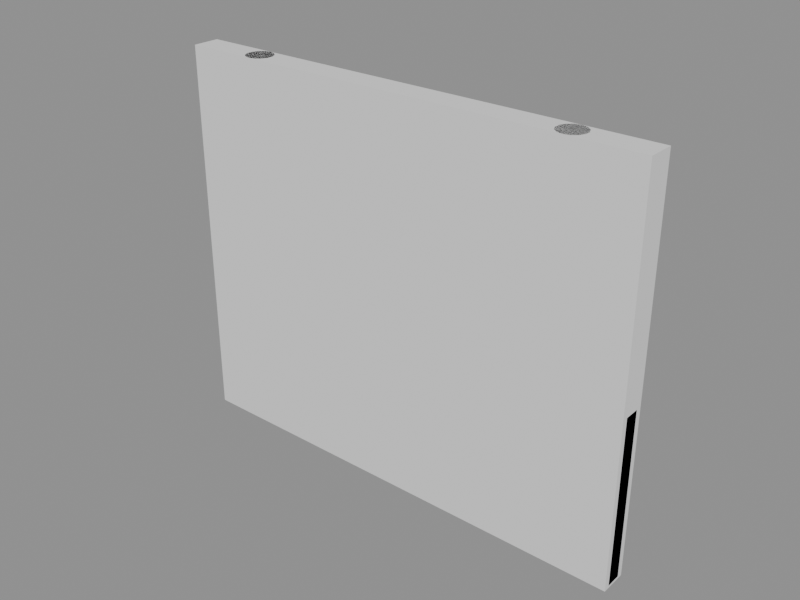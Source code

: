# Source: CTCC_HALL_BladeSign.blend  (saved by Blender 4.5.91; exported with 4.5.12 LTS)
import bpy
from mathutils import Matrix  # noqa: F401  (used for matrix-valued properties, if any)

bpy.ops.wm.read_factory_settings(use_empty=True)
scene = bpy.context.scene
scene.name = 'Scene'

# ---- collections
col_collision = bpy.data.collections.new('Collision'); scene.collection.children.link(col_collision)

# ---- images (referenced by path relative to the original .blend; pixels are not part of the script)
import os
ASSET_DIR = os.environ.get("B2B_ASSET_DIR", "")  # directory of the original .blend (textures are referenced by path, not embedded)
HERE = os.path.dirname(os.path.abspath(__file__))  # packed textures are extracted next to this script under _unpacked/

def load_image(name, relpath, width, height, colorspace="sRGB"):
    """Load a texture the original file referenced (path relative to the .blend, or extracted next to this script)."""
    p = next((c for c in (os.path.join(HERE, relpath), os.path.join(ASSET_DIR, relpath)) if relpath and os.path.exists(c)), "")
    if p:
        img = bpy.data.images.load(p, check_existing=True)
        img.name = name
    else:  # same state as the original file: an image datablock whose file is absent (Cycles renders it pink)
        img = bpy.data.images.new(name, width, height)
        img.source = "FILE"
        img.filepath = "//" + (relpath or name)
    img.colorspace_settings.name = colorspace
    return img
img_hall_bladesignb_color_png = load_image('HALL_BladeSignB_Color.png', 'HALL_BladeSignB_Color.png', 1024, 1024, 'sRGB')
img_hall_bladesignb_mask_png = load_image('HALL_BladeSignB_Mask.png', 'HALL_BladeSignB_Mask.png', 1024, 1024, 'Non-Color')
img_hall_bladesign_normal_png = load_image('HALL_BladeSign_Normal.png', 'HALL_BladeSign_Normal.png', 1024, 1024, 'Non-Color')

# ---- materials (node trees are filled in below, after node groups)
mat_hall_bladesignb = bpy.data.materials.new('HALL_BladeSignB')

# ---- material node trees
mat_hall_bladesignb.use_nodes = True; mat_hall_bladesignb.node_tree.nodes.clear()
_N = mat_hall_bladesignb.node_tree.nodes; _L = mat_hall_bladesignb.node_tree.links
n0 = _N.new('ShaderNodeOutputMaterial'); n0.name = 'Material Output'; n0.location = (0, 0)
n1 = _N.new('ShaderNodeBsdfPrincipled'); n1.name = 'Principled BSDF'; n1.location = (0, 0)
n2 = _N.new('ShaderNodeTexImage'); n2.name = 'Image Texture'; n2.location = (0, 0)
n2.image = img_hall_bladesignb_color_png
n3 = _N.new('ShaderNodeTexImage'); n3.name = 'Image Texture.001'; n3.location = (0, 0)
n3.image = img_hall_bladesignb_mask_png
n4 = _N.new('ShaderNodeSeparateColor'); n4.name = 'Separate Color'; n4.location = (0, 0)
n5 = _N.new('ShaderNodeMath'); n5.name = 'Math'; n5.location = (0, 0)
n5.operation = 'SUBTRACT'
n5.inputs[0].default_value = 1.0
n6 = _N.new('ShaderNodeTexImage'); n6.name = 'Image Texture.002'; n6.location = (0, 0)
n6.image = img_hall_bladesign_normal_png
n7 = _N.new('ShaderNodeNormalMap'); n7.name = 'Normal Map'; n7.location = (0, 0)
_L.new(n1.outputs[0], n0.inputs[0])
_L.new(n2.outputs[0], n1.inputs[0])
_L.new(n3.outputs[0], n4.inputs[0])
_L.new(n4.outputs[0], n1.inputs[1])
_L.new(n3.outputs[1], n5.inputs[1])
_L.new(n5.outputs[0], n1.inputs[2])
_L.new(n6.outputs[0], n7.inputs[1])
_L.new(n7.outputs[0], n1.inputs[5])
n0.is_active_output = True

# ---- meshes
me_cube = bpy.data.meshes.new('Cube')
me_cube.from_pydata([(-0.485, -0.016, -0.8), (-0.485, -0.021, -0.795), (-0.49, -0.016, -0.795), (-0.485, -0.01954, -0.7985), (-0.4879, -0.01889, -0.7979), (-0.4885, -0.01954, -0.795), (-0.4885, -0.016, -0.7985), (-0.485, -0.021, -0.445), (-0.485, -0.016, -0.44), (-0.49, -0.016, -0.445), (-0.485, -0.01954, -0.4415), (-0.4879, -0.01889, -0.4421), (-0.4885, -0.016, -0.4415), (-0.4885, -0.01954, -0.445), (-0.485, 0.016, -0.8), (-0.49, 0.016, -0.795), (-0.485, 0.021, -0.795), (-0.4885, 0.016, -0.7985), (-0.4879, 0.01889, -0.7979), (-0.4885, 0.01954, -0.795), (-0.485, 0.01954, -0.7985), (-0.485, 0.016, -0.44), (-0.485, 0.021, -0.445), (-0.49, 0.016, -0.445), (-0.485, 0.01954, -0.4415), (-0.4879, 0.01889, -0.4421), (-0.4885, 0.01954, -0.445), (-0.4885, 0.016, -0.4415), (0.485, -0.016, -0.8), (0.49, -0.016, -0.795), (0.485, -0.021, -0.795), (0.4885, -0.016, -0.7985), (0.4879, -0.01889, -0.7979), (0.4885, -0.01954, -0.795), (0.485, -0.01954, -0.7985), (0.485, -0.016, -0.44), (0.485, -0.021, -0.445), (0.49, -0.016, -0.445), (0.485, -0.01954, -0.4415), (0.4879, -0.01889, -0.4421), (0.4885, -0.01954, -0.445), (0.4885, -0.016, -0.4415), (0.485, 0.016, -0.8), (0.485, 0.021, -0.795), (0.49, 0.016, -0.795), (0.485, 0.01954, -0.7985), (0.4879, 0.01889, -0.7979), (0.4885, 0.01954, -0.795), (0.4885, 0.016, -0.7985), (0.485, 0.016, -0.44), (0.49, 0.016, -0.445), (0.485, 0.021, -0.445), (0.4885, 0.016, -0.4415), (0.4879, 0.01889, -0.4421), (0.4885, 0.01954, -0.445), (0.485, 0.01954, -0.4415), (-0.47, -0.024, -0.78), (-0.47, -0.024, -0.46), (-0.47, -0.02, -0.78), (-0.47, -0.02, -0.46), (0.47, -0.024, -0.78), (0.47, -0.024, -0.46), (0.47, -0.02, -0.78), (0.47, -0.02, -0.46), (-0.47, 0.02, -0.78), (-0.47, 0.02, -0.46), (-0.47, 0.024, -0.78), (-0.47, 0.024, -0.46), (0.47, 0.02, -0.78), (0.47, 0.02, -0.46), (0.47, 0.024, -0.78), (0.47, 0.024, -0.46), (-0.34, -0.008, -0.44), (-0.34, -0.008, 0.0), (-0.344, -0.006928, -0.44), (-0.344, -0.006928, 0.0), (-0.3469, -0.004, -0.44), (-0.3469, -0.004, 0.0), (-0.348, -1.208e-09, -0.44), (-0.348, -1.208e-09, 0.0), (-0.3469, 0.004, -0.44), (-0.3469, 0.004, 0.0), (-0.344, 0.006928, -0.44), (-0.344, 0.006928, 0.0), (-0.34, 0.008, -0.44), (-0.34, 0.008, 0.0), (-0.336, 0.006928, -0.44), (-0.336, 0.006928, 0.0), (-0.3331, 0.004, -0.44), (-0.3331, 0.004, 0.0), (-0.332, 1.208e-09, -0.44), (-0.332, 1.208e-09, 0.0), (-0.3331, -0.004, -0.44), (-0.3331, -0.004, 0.0), (-0.336, -0.006928, -0.44), (-0.336, -0.006928, 0.0), (-0.34, -0.028, -0.015), (-0.34, -0.028, 0.004), (-0.3521, -0.02523, -0.015), (-0.3521, -0.02523, 0.004), (-0.3619, -0.01746, -0.015), (-0.3619, -0.01746, 0.004), (-0.3673, -0.006231, -0.015), (-0.3673, -0.006231, 0.004), (-0.3673, 0.006231, -0.015), (-0.3673, 0.006231, 0.004), (-0.3619, 0.01746, -0.015), (-0.3619, 0.01746, 0.004), (-0.3521, 0.02523, -0.015), (-0.3521, 0.02523, 0.004), (-0.34, 0.028, -0.015), (-0.34, 0.028, 0.004), (-0.3279, 0.02523, -0.015), (-0.3279, 0.02523, 0.004), (-0.3181, 0.01746, -0.015), (-0.3181, 0.01746, 0.004), (-0.3127, 0.006231, -0.015), (-0.3127, 0.006231, 0.004), (-0.3127, -0.006231, -0.015), (-0.3127, -0.006231, 0.004), (-0.3181, -0.01746, -0.015), (-0.3181, -0.01746, 0.004), (-0.3279, -0.02523, -0.015), (-0.3279, -0.02523, 0.004), (0.34, -0.008, -0.44), (0.34, -0.008, 0.0), (0.336, -0.006928, -0.44), (0.336, -0.006928, 0.0), (0.3331, -0.004, -0.44), (0.3331, -0.004, 0.0), (0.332, -1.208e-09, -0.44), (0.332, -1.208e-09, 0.0), (0.3331, 0.004, -0.44), (0.3331, 0.004, 0.0), (0.336, 0.006928, -0.44), (0.336, 0.006928, 0.0), (0.34, 0.008, -0.44), (0.34, 0.008, 0.0), (0.344, 0.006928, -0.44), (0.344, 0.006928, 0.0), (0.3469, 0.004, -0.44), (0.3469, 0.004, 0.0), (0.348, 1.208e-09, -0.44), (0.348, 1.208e-09, 0.0), (0.3469, -0.004, -0.44), (0.3469, -0.004, 0.0), (0.344, -0.006928, -0.44), (0.344, -0.006928, 0.0), (0.34, -0.028, -0.015), (0.34, -0.028, 0.004), (0.3279, -0.02523, -0.015), (0.3279, -0.02523, 0.004), (0.3181, -0.01746, -0.015), (0.3181, -0.01746, 0.004), (0.3127, -0.006231, -0.015), (0.3127, -0.006231, 0.004), (0.3127, 0.006231, -0.015), (0.3127, 0.006231, 0.004), (0.3181, 0.01746, -0.015), (0.3181, 0.01746, 0.004), (0.3279, 0.02523, -0.015), (0.3279, 0.02523, 0.004), (0.34, 0.028, -0.015), (0.34, 0.028, 0.004), (0.3521, 0.02523, -0.015), (0.3521, 0.02523, 0.004), (0.3619, 0.01746, -0.015), (0.3619, 0.01746, 0.004), (0.3673, 0.006231, -0.015), (0.3673, 0.006231, 0.004), (0.3673, -0.006231, -0.015), (0.3673, -0.006231, 0.004), (0.3619, -0.01746, -0.015), (0.3619, -0.01746, 0.004), (0.3521, -0.02523, -0.015), (0.3521, -0.02523, 0.004)], [], [(0, 3, 4, 6), (1, 5, 4, 3), (2, 6, 4, 5), (7, 10, 11, 13), (8, 12, 11, 10), (9, 13, 11, 12), (14, 17, 18, 20), (15, 19, 18, 17), (16, 20, 18, 19), (21, 24, 25, 27), (22, 26, 25, 24), (23, 27, 25, 26), (28, 31, 32, 34), (29, 33, 32, 31), (30, 34, 32, 33), (35, 38, 39, 41), (36, 40, 39, 38), (37, 41, 39, 40), (42, 45, 46, 48), (43, 47, 46, 45), (44, 48, 46, 47), (49, 52, 53, 55), (50, 54, 53, 52), (51, 55, 53, 54), (14, 0, 6, 17), (17, 6, 2, 15), (1, 7, 13, 5), (5, 13, 9, 2), (8, 21, 27, 12), (12, 27, 23, 9), (22, 16, 19, 26), (26, 19, 15, 23), (42, 14, 20, 45), (45, 20, 16, 43), (21, 49, 55, 24), (24, 55, 51, 22), (50, 44, 47, 54), (54, 47, 43, 51), (28, 42, 48, 31), (31, 48, 44, 29), (49, 35, 41, 52), (52, 41, 37, 50), (36, 30, 33, 40), (40, 33, 29, 37), (0, 28, 34, 3), (3, 34, 30, 1), (35, 8, 10, 38), (38, 10, 7, 36), (14, 42, 28, 0), (2, 9, 23, 15), (30, 36, 7, 1), (49, 21, 8, 35), (16, 22, 51, 43), (44, 50, 37, 29), (56, 57, 59, 58), (58, 59, 63, 62), (62, 63, 61, 60), (60, 61, 57, 56), (58, 62, 60, 56), (63, 59, 57, 61), (64, 65, 67, 66), (66, 67, 71, 70), (70, 71, 69, 68), (68, 69, 65, 64), (66, 70, 68, 64), (71, 67, 65, 69), (72, 73, 75, 74), (74, 75, 77, 76), (76, 77, 79, 78), (78, 79, 81, 80), (80, 81, 83, 82), (82, 83, 85, 84), (84, 85, 87, 86), (86, 87, 89, 88), (88, 89, 91, 90), (90, 91, 93, 92), (75, 73, 95, 93, 91, 89, 87, 85, 83, 81, 79, 77), (92, 93, 95, 94), (94, 95, 73, 72), (72, 74, 76, 78, 80, 82, 84, 86, 88, 90, 92, 94), (96, 97, 99, 98), (98, 99, 101, 100), (100, 101, 103, 102), (102, 103, 105, 104), (104, 105, 107, 106), (106, 107, 109, 108), (108, 109, 111, 110), (110, 111, 113, 112), (112, 113, 115, 114), (114, 115, 117, 116), (116, 117, 119, 118), (118, 119, 121, 120), (99, 97, 123, 121, 119, 117, 115, 113, 111, 109, 107, 105, 103, 101), (120, 121, 123, 122), (122, 123, 97, 96), (96, 98, 100, 102, 104, 106, 108, 110, 112, 114, 116, 118, 120, 122), (124, 125, 127, 126), (126, 127, 129, 128), (128, 129, 131, 130), (130, 131, 133, 132), (132, 133, 135, 134), (134, 135, 137, 136), (136, 137, 139, 138), (138, 139, 141, 140), (140, 141, 143, 142), (142, 143, 145, 144), (127, 125, 147, 145, 143, 141, 139, 137, 135, 133, 131, 129), (144, 145, 147, 146), (146, 147, 125, 124), (124, 126, 128, 130, 132, 134, 136, 138, 140, 142, 144, 146), (148, 149, 151, 150), (150, 151, 153, 152), (152, 153, 155, 154), (154, 155, 157, 156), (156, 157, 159, 158), (158, 159, 161, 160), (160, 161, 163, 162), (162, 163, 165, 164), (164, 165, 167, 166), (166, 167, 169, 168), (168, 169, 171, 170), (170, 171, 173, 172), (151, 149, 175, 173, 171, 169, 167, 165, 163, 161, 159, 157, 155, 153), (172, 173, 175, 174), (174, 175, 149, 148), (148, 150, 152, 154, 156, 158, 160, 162, 164, 166, 168, 170, 172, 174)])
me_cube.polygons.foreach_set('use_smooth', [True] * 126)
_k = set([(3, 4), (3, 34), (4, 5), (4, 6), (5, 13), (6, 17), (10, 11), (10, 38), (11, 12), (11, 13), (12, 27), (17, 18), (18, 19), (18, 20), (19, 26), (20, 45), (24, 25), (24, 55), (25, 26), (25, 27), (31, 32), (31, 48), (32, 33), (32, 34), (33, 40), (38, 39), (39, 40), (39, 41), (41, 52), (45, 46), (46, 47), (46, 48), (47, 54), (52, 53), (53, 54), (53, 55), (56, 57), (56, 58), (56, 60), (57, 59), (57, 61), (58, 59), (58, 62), (59, 63), (60, 61), (60, 62), (61, 63), (62, 63), (64, 65), (64, 66), (64, 68), (65, 67), (65, 69), (66, 67), (66, 70), (67, 71), (68, 69), (68, 70), (69, 71), (70, 71), (72, 74), (72, 94), (73, 75), (73, 95), (74, 76), (75, 77), (76, 78), (77, 79), (78, 80), (79, 81), (80, 82), (81, 83), (82, 84), (83, 85), (84, 86), (85, 87), (86, 88), (87, 89), (88, 90), (89, 91), (90, 92), (91, 93), (92, 94), (93, 95), (96, 98), (96, 122), (97, 99), (97, 123), (98, 100), (99, 101), (100, 102), (101, 103), (102, 104), (103, 105), (104, 106), (105, 107), (106, 108), (107, 109), (108, 110), (109, 111), (110, 112), (111, 113), (112, 114), (113, 115), (114, 116), (115, 117), (116, 118), (117, 119), (118, 120), (119, 121), (120, 122), (121, 123), (124, 126), (124, 146), (125, 127), (125, 147), (126, 128), (127, 129), (128, 130), (129, 131), (130, 132), (131, 133), (132, 134), (133, 135), (134, 136), (135, 137), (136, 138), (137, 139), (138, 140), (139, 141), (140, 142), (141, 143), (142, 144), (143, 145), (144, 146), (145, 147), (148, 150), (148, 174), (149, 151), (149, 175), (150, 152), (151, 153), (152, 154), (153, 155), (154, 156), (155, 157), (156, 158), (157, 159), (158, 160), (159, 161), (160, 162), (161, 163), (162, 164), (163, 165), (164, 166), (165, 167), (166, 168), (167, 169), (168, 170), (169, 171), (170, 172), (171, 173), (172, 174), (173, 175)])
me_cube.attributes.new('sharp_edge', 'BOOLEAN', 'EDGE').data.foreach_set('value', [ (min(e.vertices), max(e.vertices)) in _k for e in me_cube.edges])
_uv = me_cube.uv_layers.new(name='UVMap')
_uv.uv.foreach_set('vector', [0.9031, 0.003309, 0.9012, 0.003309, 0.9015, 0.001782, 0.9031, 0.001439, 0.1884, 0.003309, 0.1884, 0.001439, 0.1899, 0.001782, 0.1903, 0.003309, 0.5589, 0.6884, 0.5589, 0.6903, 0.5573, 0.6899, 0.557, 0.6884, 0.003309, 0.003309, 0.001439, 0.003309, 0.001782, 0.001782, 0.003309, 0.001439, 0.9266, 0.5163, 0.9266, 0.5182, 0.9251, 0.5178, 0.9247, 0.5163, 0.5589, 0.5033, 0.557, 0.5033, 0.5573, 0.5018, 0.5589, 0.5014, 0.92, 0.003309, 0.92, 0.001439, 0.9215, 0.001782, 0.9219, 0.003309, 0.5758, 0.6884, 0.5776, 0.6884, 0.5773, 0.6899, 0.5758, 0.6903, 0.3801, 0.5163, 0.382, 0.5163, 0.3817, 0.5178, 0.3801, 0.5182, 0.9435, 0.5163, 0.9454, 0.5163, 0.9451, 0.5178, 0.9435, 0.5182, 0.195, 0.5163, 0.195, 0.5182, 0.1935, 0.5178, 0.1932, 0.5163, 0.5758, 0.5033, 0.5758, 0.5014, 0.5773, 0.5018, 0.5776, 0.5033, 0.9031, 0.5163, 0.9031, 0.5182, 0.9015, 0.5178, 0.9012, 0.5163, 0.5993, 0.6884, 0.6012, 0.6884, 0.6008, 0.6899, 0.5993, 0.6903, 0.1884, 0.5163, 0.1903, 0.5163, 0.1899, 0.5178, 0.1884, 0.5182, 0.9266, 0.003309, 0.9247, 0.003309, 0.9251, 0.001782, 0.9266, 0.001439, 0.003309, 0.5163, 0.003309, 0.5182, 0.001782, 0.5178, 0.001439, 0.5163, 0.5993, 0.5033, 0.5993, 0.5014, 0.6008, 0.5018, 0.6012, 0.5033, 0.92, 0.5163, 0.9219, 0.5163, 0.9215, 0.5178, 0.92, 0.5182, 0.3801, 0.003309, 0.3801, 0.001439, 0.3817, 0.001782, 0.382, 0.003309, 0.5824, 0.6884, 0.5824, 0.6903, 0.5809, 0.6899, 0.5805, 0.6884, 0.9435, 0.003309, 0.9435, 0.001439, 0.9451, 0.001782, 0.9454, 0.003309, 0.5824, 0.5033, 0.5805, 0.5033, 0.5809, 0.5018, 0.5824, 0.5014, 0.195, 0.003309, 0.1932, 0.003309, 0.1935, 0.001782, 0.195, 0.001439, 0.92, 0.003309, 0.9031, 0.003309, 0.9031, 0.001439, 0.92, 0.001439, 0.5758, 0.6903, 0.5589, 0.6903, 0.5589, 0.6884, 0.5758, 0.6884, 0.1884, 0.003309, 0.003309, 0.003309, 0.003309, 0.001439, 0.1884, 0.001439, 0.557, 0.6884, 0.557, 0.5033, 0.5589, 0.5033, 0.5589, 0.6884, 0.9266, 0.5163, 0.9435, 0.5163, 0.9435, 0.5182, 0.9266, 0.5182, 0.5589, 0.5014, 0.5758, 0.5014, 0.5758, 0.5033, 0.5589, 0.5033, 0.195, 0.5163, 0.3801, 0.5163, 0.3801, 0.5182, 0.195, 0.5182, 0.5776, 0.5033, 0.5776, 0.6884, 0.5758, 0.6884, 0.5758, 0.5033, 0.92, 0.5163, 0.92, 0.003309, 0.9219, 0.003309, 0.9219, 0.5163, 0.382, 0.003309, 0.382, 0.5163, 0.3801, 0.5163, 0.3801, 0.003309, 0.9435, 0.5163, 0.9435, 0.003309, 0.9454, 0.003309, 0.9454, 0.5163, 0.1932, 0.5163, 0.1932, 0.003309, 0.195, 0.003309, 0.195, 0.5163, 0.5824, 0.5033, 0.5824, 0.6884, 0.5805, 0.6884, 0.5805, 0.5033, 0.195, 0.001439, 0.3801, 0.001439, 0.3801, 0.003309, 0.195, 0.003309, 0.9031, 0.5163, 0.92, 0.5163, 0.92, 0.5182, 0.9031, 0.5182, 0.5993, 0.6903, 0.5824, 0.6903, 0.5824, 0.6884, 0.5993, 0.6884, 0.9435, 0.003309, 0.9266, 0.003309, 0.9266, 0.001439, 0.9435, 0.001439, 0.5824, 0.5014, 0.5993, 0.5014, 0.5993, 0.5033, 0.5824, 0.5033, 0.003309, 0.5163, 0.1884, 0.5163, 0.1884, 0.5182, 0.003309, 0.5182, 0.6012, 0.5033, 0.6012, 0.6884, 0.5993, 0.6884, 0.5993, 0.5033, 0.9031, 0.003309, 0.9031, 0.5163, 0.9012, 0.5163, 0.9012, 0.003309, 0.1903, 0.003309, 0.1903, 0.5163, 0.1884, 0.5163, 0.1884, 0.003309, 0.9266, 0.003309, 0.9266, 0.5163, 0.9247, 0.5163, 0.9247, 0.003309, 0.001439, 0.5163, 0.001439, 0.003309, 0.003309, 0.003309, 0.003309, 0.5163, 0.92, 0.003309, 0.92, 0.5163, 0.9031, 0.5163, 0.9031, 0.003309, 0.5589, 0.6884, 0.5589, 0.5033, 0.5758, 0.5033, 0.5758, 0.6884, 0.1884, 0.5163, 0.003309, 0.5163, 0.003309, 0.003309, 0.1884, 0.003309, 0.9435, 0.003309, 0.9435, 0.5163, 0.9266, 0.5163, 0.9266, 0.003309, 0.3801, 0.5163, 0.195, 0.5163, 0.195, 0.003309, 0.3801, 0.003309, 0.5824, 0.6884, 0.5824, 0.5033, 0.5993, 0.5033, 0.5993, 0.6884, 0.6733, 0.6707, 0.6733, 0.5014, 0.6754, 0.5014, 0.6754, 0.6707, 0.5541, 0.4986, 0.3849, 0.4986, 0.3849, 0.001439, 0.5541, 0.001439, 0.6783, 0.6707, 0.6783, 0.5014, 0.6804, 0.5014, 0.6804, 0.6707, 0.7262, 0.4986, 0.557, 0.4986, 0.557, 0.001439, 0.7262, 0.001439, 0.9504, 0.001439, 0.9504, 0.4986, 0.9483, 0.4986, 0.9483, 0.001439, 0.9554, 0.001439, 0.9554, 0.4986, 0.9533, 0.4986, 0.9533, 0.001439, 0.6833, 0.6707, 0.6833, 0.5014, 0.6854, 0.5014, 0.6854, 0.6707, 0.8983, 0.4986, 0.7291, 0.4986, 0.7291, 0.001439, 0.8983, 0.001439, 0.1284, 0.6903, 0.1284, 0.521, 0.1306, 0.521, 0.1306, 0.6903, 0.5541, 0.9986, 0.3849, 0.9986, 0.3849, 0.5014, 0.5541, 0.5014, 0.9604, 0.001439, 0.9604, 0.4986, 0.9583, 0.4986, 0.9583, 0.001439, 0.9654, 0.001439, 0.9654, 0.4986, 0.9633, 0.4986, 0.9633, 0.001439, 0.647, 0.7341, 0.647, 0.5014, 0.6491, 0.5014, 0.6491, 0.7341, 0.6041, 0.7341, 0.6041, 0.5014, 0.6056, 0.5014, 0.6056, 0.7341, 0.6056, 0.7341, 0.6056, 0.5014, 0.6077, 0.5014, 0.6077, 0.7341, 0.6077, 0.7341, 0.6077, 0.5014, 0.6098, 0.5014, 0.6098, 0.7341, 0.6098, 0.7341, 0.6098, 0.5014, 0.6114, 0.5014, 0.6114, 0.7341, 0.652, 0.7341, 0.652, 0.5014, 0.6541, 0.5014, 0.6541, 0.7341, 0.6541, 0.7341, 0.6541, 0.5014, 0.6562, 0.5014, 0.6562, 0.7341, 0.6143, 0.7341, 0.6143, 0.5014, 0.6158, 0.5014, 0.6158, 0.7341, 0.6158, 0.7341, 0.6158, 0.5014, 0.6179, 0.5014, 0.6179, 0.7341, 0.6179, 0.7341, 0.6179, 0.5014, 0.62, 0.5014, 0.62, 0.7341, 0.2449, 0.524, 0.246, 0.5221, 0.2479, 0.521, 0.25, 0.521, 0.2519, 0.5221, 0.253, 0.524, 0.253, 0.5262, 0.2519, 0.5281, 0.25, 0.5292, 0.2479, 0.5292, 0.246, 0.5281, 0.2449, 0.5262, 0.62, 0.7341, 0.62, 0.5014, 0.6216, 0.5014, 0.6216, 0.7341, 0.6449, 0.7341, 0.6449, 0.5014, 0.647, 0.5014, 0.647, 0.7341, 0.27, 0.521, 0.2721, 0.521, 0.274, 0.5221, 0.2751, 0.524, 0.2751, 0.5262, 0.274, 0.5281, 0.2721, 0.5292, 0.27, 0.5292, 0.2681, 0.5281, 0.267, 0.5262, 0.267, 0.524, 0.2681, 0.5221, 0.1435, 0.5326, 0.1334, 0.5326, 0.1334, 0.5262, 0.1435, 0.5262, 0.1435, 0.5262, 0.1334, 0.5262, 0.1334, 0.521, 0.1435, 0.521, 0.1903, 0.5395, 0.1802, 0.5395, 0.1802, 0.5336, 0.1903, 0.5336, 0.1903, 0.5336, 0.1802, 0.5336, 0.1802, 0.527, 0.1903, 0.527, 0.1903, 0.527, 0.1802, 0.527, 0.1802, 0.521, 0.1903, 0.521, 0.1564, 0.5442, 0.1464, 0.5442, 0.1464, 0.539, 0.1564, 0.539, 0.1564, 0.539, 0.1464, 0.539, 0.1464, 0.5326, 0.1564, 0.5326, 0.1564, 0.5326, 0.1464, 0.5326, 0.1464, 0.5262, 0.1564, 0.5262, 0.1564, 0.5262, 0.1464, 0.5262, 0.1464, 0.521, 0.1564, 0.521, 0.2161, 0.5395, 0.2061, 0.5395, 0.2061, 0.5336, 0.2161, 0.5336, 0.2161, 0.5336, 0.2061, 0.5336, 0.2061, 0.527, 0.2161, 0.527, 0.2161, 0.527, 0.2061, 0.527, 0.2061, 0.521, 0.2161, 0.521, 0.001439, 0.5326, 0.004298, 0.5266, 0.009451, 0.5225, 0.01588, 0.521, 0.0223, 0.5225, 0.02745, 0.5266, 0.03031, 0.5326, 0.03031, 0.5391, 0.02745, 0.5451, 0.0223, 0.5492, 0.01588, 0.5507, 0.009451, 0.5492, 0.004298, 0.5451, 0.001439, 0.5391, 0.1435, 0.5442, 0.1334, 0.5442, 0.1334, 0.539, 0.1435, 0.539, 0.1435, 0.539, 0.1334, 0.539, 0.1334, 0.5326, 0.1435, 0.5326, 0.0592, 0.5266, 0.06206, 0.5326, 0.06206, 0.5391, 0.0592, 0.5451, 0.05405, 0.5492, 0.04763, 0.5507, 0.0412, 0.5492, 0.03605, 0.5451, 0.03319, 0.5391, 0.03319, 0.5326, 0.03605, 0.5266, 0.0412, 0.5225, 0.04763, 0.521, 0.05405, 0.5225, 0.6612, 0.7341, 0.6612, 0.5014, 0.6633, 0.5014, 0.6633, 0.7341, 0.6245, 0.7341, 0.6245, 0.5014, 0.626, 0.5014, 0.626, 0.7341, 0.626, 0.7341, 0.626, 0.5014, 0.6281, 0.5014, 0.6281, 0.7341, 0.6281, 0.7341, 0.6281, 0.5014, 0.6303, 0.5014, 0.6303, 0.7341, 0.6303, 0.7341, 0.6303, 0.5014, 0.6318, 0.5014, 0.6318, 0.7341, 0.6662, 0.7341, 0.6662, 0.5014, 0.6683, 0.5014, 0.6683, 0.7341, 0.6683, 0.7341, 0.6683, 0.5014, 0.6704, 0.5014, 0.6704, 0.7341, 0.6347, 0.7341, 0.6347, 0.5014, 0.6362, 0.5014, 0.6362, 0.7341, 0.6362, 0.7341, 0.6362, 0.5014, 0.6383, 0.5014, 0.6383, 0.7341, 0.6383, 0.7341, 0.6383, 0.5014, 0.6405, 0.5014, 0.6405, 0.7341, 0.2559, 0.524, 0.257, 0.5221, 0.2589, 0.521, 0.2611, 0.521, 0.263, 0.5221, 0.2641, 0.524, 0.2641, 0.5262, 0.263, 0.5281, 0.2611, 0.5292, 0.2589, 0.5292, 0.257, 0.5281, 0.2559, 0.5262, 0.6405, 0.7341, 0.6405, 0.5014, 0.642, 0.5014, 0.642, 0.7341, 0.6591, 0.7341, 0.6591, 0.5014, 0.6612, 0.5014, 0.6612, 0.7341, 0.281, 0.521, 0.2832, 0.521, 0.2851, 0.5221, 0.2862, 0.524, 0.2862, 0.5262, 0.2851, 0.5281, 0.2832, 0.5292, 0.281, 0.5292, 0.2791, 0.5281, 0.278, 0.5262, 0.278, 0.524, 0.2791, 0.5221, 0.1693, 0.5326, 0.1593, 0.5326, 0.1593, 0.5262, 0.1693, 0.5262, 0.1693, 0.5262, 0.1593, 0.5262, 0.1593, 0.521, 0.1693, 0.521, 0.2291, 0.5395, 0.219, 0.5395, 0.219, 0.5336, 0.2291, 0.5336, 0.2291, 0.5336, 0.219, 0.5336, 0.219, 0.527, 0.2291, 0.527, 0.2291, 0.527, 0.219, 0.527, 0.219, 0.521, 0.2291, 0.521, 0.2032, 0.5442, 0.1932, 0.5442, 0.1932, 0.539, 0.2032, 0.539, 0.2032, 0.539, 0.1932, 0.539, 0.1932, 0.5326, 0.2032, 0.5326, 0.2032, 0.5326, 0.1932, 0.5326, 0.1932, 0.5262, 0.2032, 0.5262, 0.2032, 0.5262, 0.1932, 0.5262, 0.1932, 0.521, 0.2032, 0.521, 0.242, 0.5395, 0.2319, 0.5395, 0.2319, 0.5336, 0.242, 0.5336, 0.242, 0.5336, 0.2319, 0.5336, 0.2319, 0.527, 0.242, 0.527, 0.242, 0.527, 0.2319, 0.527, 0.2319, 0.521, 0.242, 0.521, 0.06494, 0.5326, 0.0678, 0.5266, 0.07295, 0.5225, 0.07938, 0.521, 0.0858, 0.5225, 0.09095, 0.5266, 0.09381, 0.5326, 0.09381, 0.5391, 0.09095, 0.5451, 0.0858, 0.5492, 0.07938, 0.5507, 0.07295, 0.5492, 0.0678, 0.5451, 0.06494, 0.5391, 0.1693, 0.5442, 0.1593, 0.5442, 0.1593, 0.539, 0.1693, 0.539, 0.1693, 0.539, 0.1593, 0.539, 0.1593, 0.5326, 0.1693, 0.5326, 0.1227, 0.5266, 0.1256, 0.5326, 0.1256, 0.5391, 0.1227, 0.5451, 0.1176, 0.5492, 0.1111, 0.5507, 0.1047, 0.5492, 0.09955, 0.5451, 0.09669, 0.5391, 0.09669, 0.5326, 0.09955, 0.5266, 0.1047, 0.5225, 0.1111, 0.521, 0.1176, 0.5225])
_ca = me_cube.color_attributes.new('grain', 'FLOAT_COLOR', 'POINT')
_ca.data.foreach_set('color', [0.0, 0.0, 0.0, 0.2236, 0.0, 0.0, 0.0, 0.2236, 0.0, 0.0, 0.0, 0.2236, 0.0, 0.0, 0.0, 0.2236, 0.0, 0.0, 0.0, 0.2236, 0.0, 0.0, 0.0, 0.2236, 0.0, 0.0, 0.0, 0.2236, 0.0, 0.0, 0.0, 0.2236, 0.0, 0.0, 0.0, 0.2236, 0.0, 0.0, 0.0, 0.2236, 0.0, 0.0, 0.0, 0.2236, 0.0, 0.0, 0.0, 0.2236, 0.0, 0.0, 0.0, 0.2236, 0.0, 0.0, 0.0, 0.2236, 0.0, 0.0, 0.0, 0.2236, 0.0, 0.0, 0.0, 0.2236, 0.0, 0.0, 0.0, 0.2236, 0.0, 0.0, 0.0, 0.2236, 0.0, 0.0, 0.0, 0.2236, 0.0, 0.0, 0.0, 0.2236, 0.0, 0.0, 0.0, 0.2236, 0.0, 0.0, 0.0, 0.2236, 0.0, 0.0, 0.0, 0.2236, 0.0, 0.0, 0.0, 0.2236, 0.0, 0.0, 0.0, 0.2236, 0.0, 0.0, 0.0, 0.2236, 0.0, 0.0, 0.0, 0.2236, 0.0, 0.0, 0.0, 0.2236, 0.0, 0.0, 0.0, 0.2236, 0.0, 0.0, 0.0, 0.2236, 0.0, 0.0, 0.0, 0.2236, 0.0, 0.0, 0.0, 0.2236, 0.0, 0.0, 0.0, 0.2236, 0.0, 0.0, 0.0, 0.2236, 0.0, 0.0, 0.0, 0.2236, 0.0, 0.0, 0.0, 0.2236, 0.0, 0.0, 0.0, 0.2236, 0.0, 0.0, 0.0, 0.2236, 0.0, 0.0, 0.0, 0.2236, 0.0, 0.0, 0.0, 0.2236, 0.0, 0.0, 0.0, 0.2236, 0.0, 0.0, 0.0, 0.2236, 0.0, 0.0, 0.0, 0.2236, 0.0, 0.0, 0.0, 0.2236, 0.0, 0.0, 0.0, 0.2236, 0.0, 0.0, 0.0, 0.2236, 0.0, 0.0, 0.0, 0.2236, 0.0, 0.0, 0.0, 0.2236, 0.0, 0.0, 0.0, 0.2236, 0.0, 0.0, 0.0, 0.2236, 0.0, 0.0, 0.0, 0.2236, 0.0, 0.0, 0.0, 0.2236, 0.0, 0.0, 0.0, 0.2236, 0.0, 0.0, 0.0, 0.2236, 0.0, 0.0, 0.0, 0.2236, 0.0, 0.0, 0.0, 0.2236, 0.0, 0.0, 0.0, 0.9872, 0.0, 0.0, 0.0, 0.9872, 0.0, 0.0, 0.0, 0.9872, 0.0, 0.0, 0.0, 0.9872, 0.0, 0.0, 0.0, 0.9872, 0.0, 0.0, 0.0, 0.9872, 0.0, 0.0, 0.0, 0.9872, 0.0, 0.0, 0.0, 0.9872, 0.0, 0.0, 0.0, 0.0505, 0.0, 0.0, 0.0, 0.0505, 0.0, 0.0, 0.0, 0.0505, 0.0, 0.0, 0.0, 0.0505, 0.0, 0.0, 0.0, 0.0505, 0.0, 0.0, 0.0, 0.0505, 0.0, 0.0, 0.0, 0.0505, 0.0, 0.0, 0.0, 0.0505, 0.0, 0.0, 0.0, 0.4758, 0.0, 0.0, 0.0, 0.4758, 0.0, 0.0, 0.0, 0.4758, 0.0, 0.0, 0.0, 0.4758, 0.0, 0.0, 0.0, 0.4758, 0.0, 0.0, 0.0, 0.4758, 0.0, 0.0, 0.0, 0.4758, 0.0, 0.0, 0.0, 0.4758, 0.0, 0.0, 0.0, 0.4758, 0.0, 0.0, 0.0, 0.4758, 0.0, 0.0, 0.0, 0.4758, 0.0, 0.0, 0.0, 0.4758, 0.0, 0.0, 0.0, 0.4758, 0.0, 0.0, 0.0, 0.4758, 0.0, 0.0, 0.0, 0.4758, 0.0, 0.0, 0.0, 0.4758, 0.0, 0.0, 0.0, 0.4758, 0.0, 0.0, 0.0, 0.4758, 0.0, 0.0, 0.0, 0.4758, 0.0, 0.0, 0.0, 0.4758, 0.0, 0.0, 0.0, 0.4758, 0.0, 0.0, 0.0, 0.4758, 0.0, 0.0, 0.0, 0.4758, 0.0, 0.0, 0.0, 0.4758, 0.0, 0.0, 0.0, 0.17, 0.0, 0.0, 0.0, 0.17, 0.0, 0.0, 0.0, 0.17, 0.0, 0.0, 0.0, 0.17, 0.0, 0.0, 0.0, 0.17, 0.0, 0.0, 0.0, 0.17, 0.0, 0.0, 0.0, 0.17, 0.0, 0.0, 0.0, 0.17, 0.0, 0.0, 0.0, 0.17, 0.0, 0.0, 0.0, 0.17, 0.0, 0.0, 0.0, 0.17, 0.0, 0.0, 0.0, 0.17, 0.0, 0.0, 0.0, 0.17, 0.0, 0.0, 0.0, 0.17, 0.0, 0.0, 0.0, 0.17, 0.0, 0.0, 0.0, 0.17, 0.0, 0.0, 0.0, 0.17, 0.0, 0.0, 0.0, 0.17, 0.0, 0.0, 0.0, 0.17, 0.0, 0.0, 0.0, 0.17, 0.0, 0.0, 0.0, 0.17, 0.0, 0.0, 0.0, 0.17, 0.0, 0.0, 0.0, 0.17, 0.0, 0.0, 0.0, 0.17, 0.0, 0.0, 0.0, 0.17, 0.0, 0.0, 0.0, 0.17, 0.0, 0.0, 0.0, 0.17, 0.0, 0.0, 0.0, 0.17, 0.0, 0.0, 0.0, 0.3789, 0.0, 0.0, 0.0, 0.3789, 0.0, 0.0, 0.0, 0.3789, 0.0, 0.0, 0.0, 0.3789, 0.0, 0.0, 0.0, 0.3789, 0.0, 0.0, 0.0, 0.3789, 0.0, 0.0, 0.0, 0.3789, 0.0, 0.0, 0.0, 0.3789, 0.0, 0.0, 0.0, 0.3789, 0.0, 0.0, 0.0, 0.3789, 0.0, 0.0, 0.0, 0.3789, 0.0, 0.0, 0.0, 0.3789, 0.0, 0.0, 0.0, 0.3789, 0.0, 0.0, 0.0, 0.3789, 0.0, 0.0, 0.0, 0.3789, 0.0, 0.0, 0.0, 0.3789, 0.0, 0.0, 0.0, 0.3789, 0.0, 0.0, 0.0, 0.3789, 0.0, 0.0, 0.0, 0.3789, 0.0, 0.0, 0.0, 0.3789, 0.0, 0.0, 0.0, 0.3789, 0.0, 0.0, 0.0, 0.3789, 0.0, 0.0, 0.0, 0.3789, 0.0, 0.0, 0.0, 0.3789, 0.0, 0.0, 0.0, 0.5101, 0.0, 0.0, 0.0, 0.5101, 0.0, 0.0, 0.0, 0.5101, 0.0, 0.0, 0.0, 0.5101, 0.0, 0.0, 0.0, 0.5101, 0.0, 0.0, 0.0, 0.5101, 0.0, 0.0, 0.0, 0.5101, 0.0, 0.0, 0.0, 0.5101, 0.0, 0.0, 0.0, 0.5101, 0.0, 0.0, 0.0, 0.5101, 0.0, 0.0, 0.0, 0.5101, 0.0, 0.0, 0.0, 0.5101, 0.0, 0.0, 0.0, 0.5101, 0.0, 0.0, 0.0, 0.5101, 0.0, 0.0, 0.0, 0.5101, 0.0, 0.0, 0.0, 0.5101, 0.0, 0.0, 0.0, 0.5101, 0.0, 0.0, 0.0, 0.5101, 0.0, 0.0, 0.0, 0.5101, 0.0, 0.0, 0.0, 0.5101, 0.0, 0.0, 0.0, 0.5101, 0.0, 0.0, 0.0, 0.5101, 0.0, 0.0, 0.0, 0.5101, 0.0, 0.0, 0.0, 0.5101, 0.0, 0.0, 0.0, 0.5101, 0.0, 0.0, 0.0, 0.5101, 0.0, 0.0, 0.0, 0.5101, 0.0, 0.0, 0.0, 0.5101])
me_cube.materials.append(mat_hall_bladesignb)
me_cube.update()
me_cube_003 = bpy.data.meshes.new('Cube.003')
me_cube_003.from_pydata([(-0.49, -0.028, -0.402), (-0.49, -0.028, 0.402), (-0.49, 0.028, -0.402), (-0.49, 0.028, 0.402), (0.49, -0.028, -0.402), (0.49, -0.028, 0.402), (0.49, 0.028, -0.402), (0.49, 0.028, 0.402)], [], [(0, 1, 3, 2), (2, 3, 7, 6), (6, 7, 5, 4), (4, 5, 1, 0), (2, 6, 4, 0), (7, 3, 1, 5)])
_uv = me_cube_003.uv_layers.new(name='UVMap')
_uv.uv.foreach_set('vector', [0.375, 0.0, 0.625, 0.0, 0.625, 0.25, 0.375, 0.25, 0.375, 0.25, 0.625, 0.25, 0.625, 0.5, 0.375, 0.5, 0.375, 0.5, 0.625, 0.5, 0.625, 0.75, 0.375, 0.75, 0.375, 0.75, 0.625, 0.75, 0.625, 1.0, 0.375, 1.0, 0.125, 0.5, 0.375, 0.5, 0.375, 0.75, 0.125, 0.75, 0.625, 0.5, 0.875, 0.5, 0.875, 0.75, 0.625, 0.75])
me_cube_003.update()

# ---- objects
ob_ctcc_hall_bladesign = bpy.data.objects.new('CTCC_HALL_BladeSign', me_cube)
ob_col_ctcc_hall_bladesign = bpy.data.objects.new('COL_CTCC_HALL_BladeSign', me_cube_003)

# ---- transforms, parenting, visibility, modifiers, constraints
ob_ctcc_hall_bladesign.location = (0.0, 0.0, 0.0)
ob_col_ctcc_hall_bladesign.location = (0.0, 0.0, -0.398)

# ---- collection membership
scene.collection.objects.link(ob_ctcc_hall_bladesign)
col_collision.objects.link(ob_col_ctcc_hall_bladesign)

# ---- scene / render settings (as saved in the file)
scene.frame_start = 1; scene.frame_end = 250; scene.frame_set(1)
scene.render.engine = 'CYCLES'
scene.render.resolution_x = 720
scene.render.resolution_y = 540
scene.cycles.samples = 24
scene.cycles.use_adaptive_sampling = False
scene.cycles.max_bounces = 4
scene.cycles.diffuse_bounces = 2
scene.cycles.glossy_bounces = 2
scene.cycles.transmission_bounces = 0
scene.cycles.transparent_max_bounces = 2
bpy.context.view_layer.update()

# ---- added for rendering (the .blend has no active camera and no usable light): camera, sun + grey world if the file has none
cam_auto = bpy.data.cameras.new('AutoCamera')
cam_auto.lens = 50.0
cam_auto.sensor_width = 36.0
cam_auto.clip_end = 1000.0
ob_auto_camera = bpy.data.objects.new('AutoCamera', cam_auto)
scene.collection.objects.link(ob_auto_camera)
ob_auto_camera.location = (1.17396, -1.40875, 0.541169)
ob_auto_camera.rotation_euler = (1.09748, -7.21219e-08, 0.694738)
scene.camera = ob_auto_camera
light_auto_sun = bpy.data.lights.new('AutoSun', 'SUN')
light_auto_sun.energy = 3.0
light_auto_sun.angle = 0.0523599
ob_auto_sun = bpy.data.objects.new('AutoSun', light_auto_sun)
scene.collection.objects.link(ob_auto_sun)
ob_auto_sun.rotation_euler = (0.872665, 0.174533, 0.523599)
if scene.world is None:
    world_auto = bpy.data.worlds.new('AutoWorld')
    world_auto.color = (0.3, 0.3, 0.3)
    scene.world = world_auto
bpy.context.view_layer.update()
